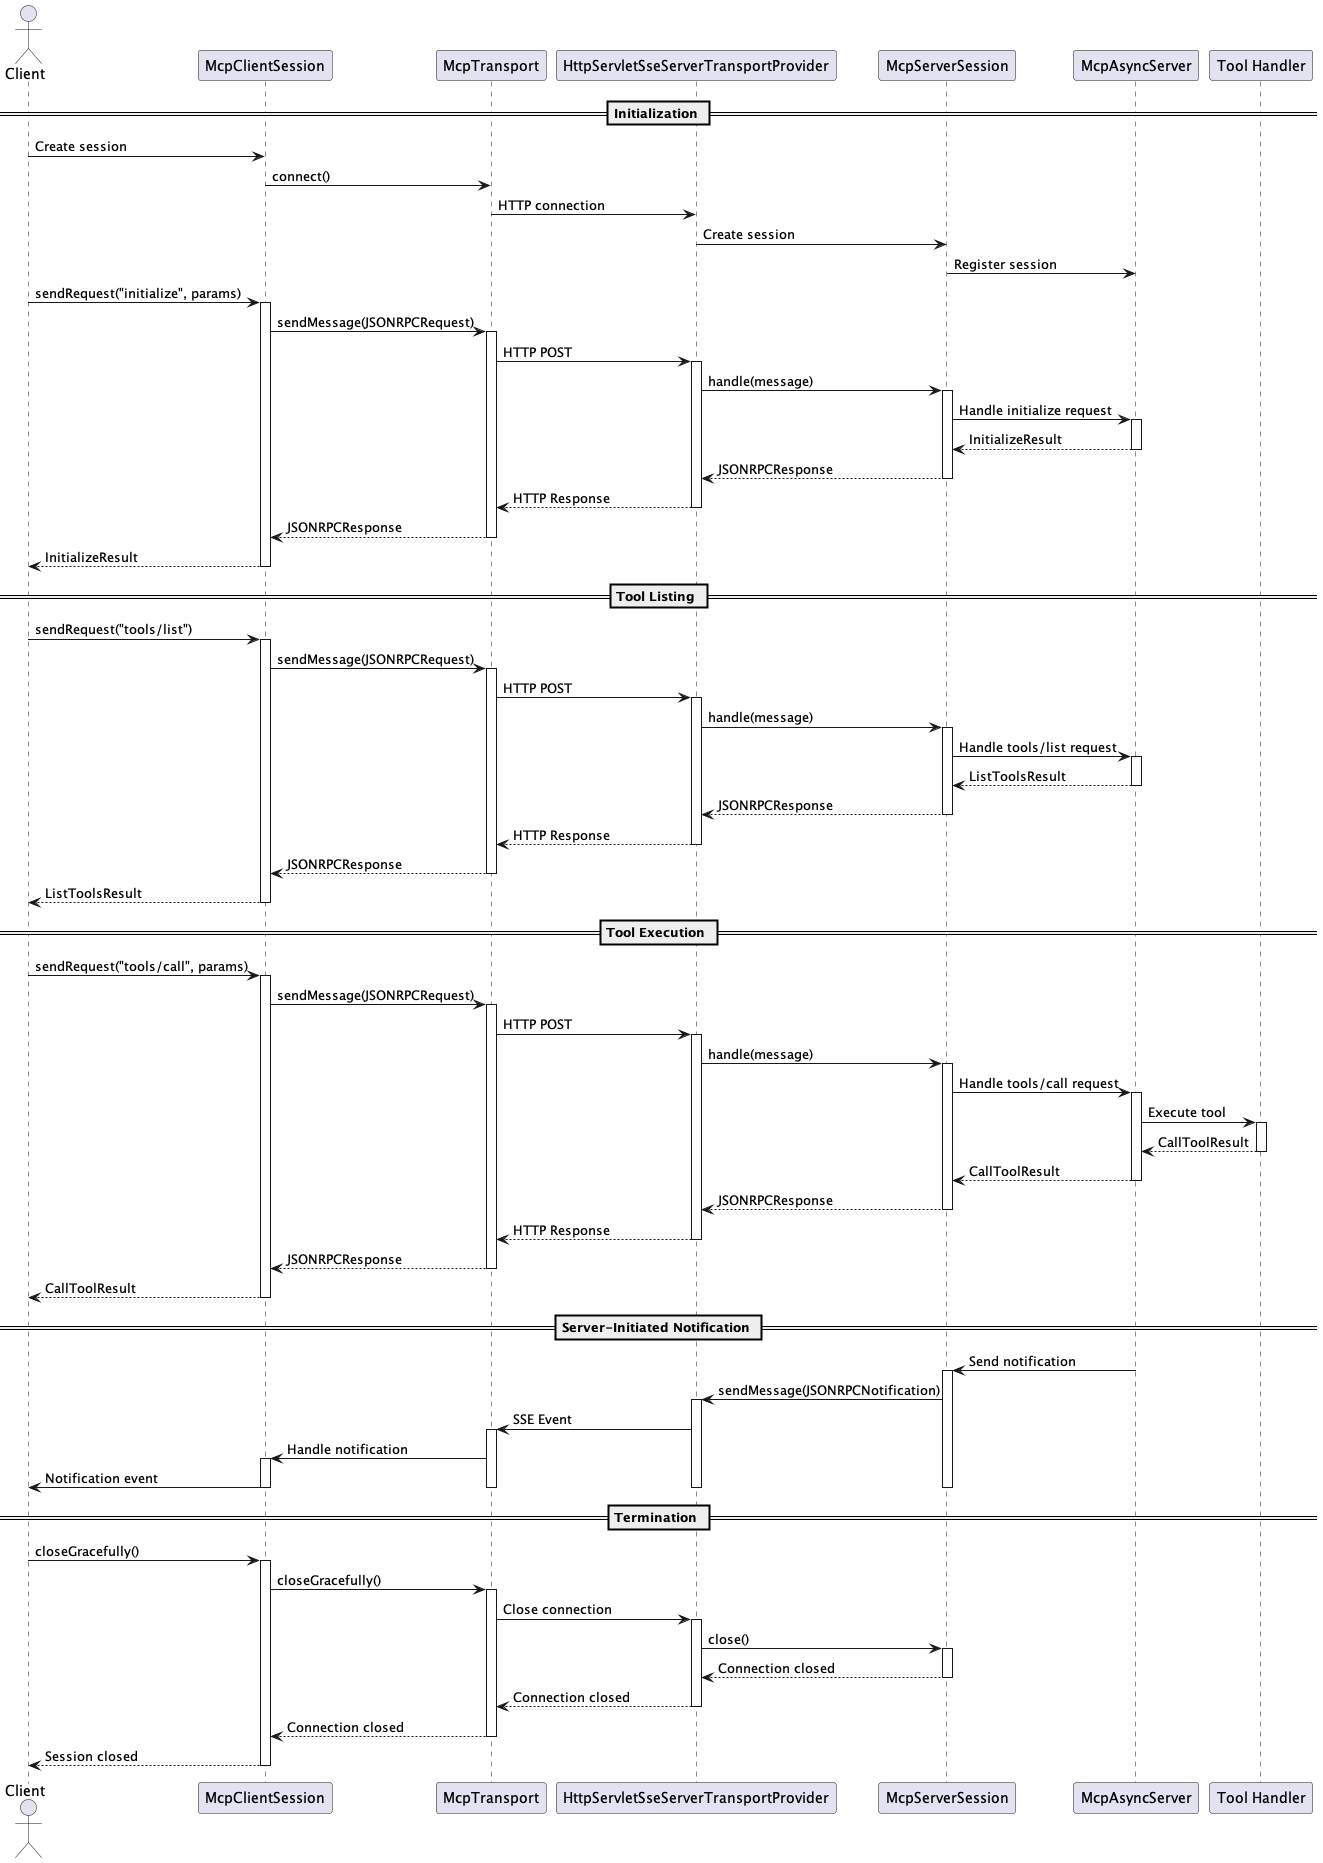

The diagram above was rendered by PlantUML. Its source (embedded in the PNG):
@startuml MCP Sequence Diagram

actor Client
participant "McpClientSession" as ClientSession
participant "McpTransport" as Transport
participant "HttpServletSseServerTransportProvider" as ServerTransport
participant "McpServerSession" as ServerSession
participant "McpAsyncServer" as AsyncServer
participant "Tool Handler" as ToolHandler

== Initialization ==

Client -> ClientSession: Create session
ClientSession -> Transport: connect()
Transport -> ServerTransport: HTTP connection
ServerTransport -> ServerSession: Create session
ServerSession -> AsyncServer: Register session

Client -> ClientSession: sendRequest("initialize", params)
activate ClientSession
ClientSession -> Transport: sendMessage(JSONRPCRequest)
activate Transport
Transport -> ServerTransport: HTTP POST
activate ServerTransport
ServerTransport -> ServerSession: handle(message)
activate ServerSession
ServerSession -> AsyncServer: Handle initialize request
activate AsyncServer
AsyncServer --> ServerSession: InitializeResult
deactivate AsyncServer
ServerSession --> ServerTransport: JSONRPCResponse
deactivate ServerSession
ServerTransport --> Transport: HTTP Response
deactivate ServerTransport
Transport --> ClientSession: JSONRPCResponse
deactivate Transport
ClientSession --> Client: InitializeResult
deactivate ClientSession

== Tool Listing ==

Client -> ClientSession: sendRequest("tools/list")
activate ClientSession
ClientSession -> Transport: sendMessage(JSONRPCRequest)
activate Transport
Transport -> ServerTransport: HTTP POST
activate ServerTransport
ServerTransport -> ServerSession: handle(message)
activate ServerSession
ServerSession -> AsyncServer: Handle tools/list request
activate AsyncServer
AsyncServer --> ServerSession: ListToolsResult
deactivate AsyncServer
ServerSession --> ServerTransport: JSONRPCResponse
deactivate ServerSession
ServerTransport --> Transport: HTTP Response
deactivate ServerTransport
Transport --> ClientSession: JSONRPCResponse
deactivate Transport
ClientSession --> Client: ListToolsResult
deactivate ClientSession

== Tool Execution ==

Client -> ClientSession: sendRequest("tools/call", params)
activate ClientSession
ClientSession -> Transport: sendMessage(JSONRPCRequest)
activate Transport
Transport -> ServerTransport: HTTP POST
activate ServerTransport
ServerTransport -> ServerSession: handle(message)
activate ServerSession
ServerSession -> AsyncServer: Handle tools/call request
activate AsyncServer
AsyncServer -> ToolHandler: Execute tool
activate ToolHandler
ToolHandler --> AsyncServer: CallToolResult
deactivate ToolHandler
AsyncServer --> ServerSession: CallToolResult
deactivate AsyncServer
ServerSession --> ServerTransport: JSONRPCResponse
deactivate ServerSession
ServerTransport --> Transport: HTTP Response
deactivate ServerTransport
Transport --> ClientSession: JSONRPCResponse
deactivate Transport
ClientSession --> Client: CallToolResult
deactivate ClientSession

== Server-Initiated Notification ==

AsyncServer -> ServerSession: Send notification
activate ServerSession
ServerSession -> ServerTransport: sendMessage(JSONRPCNotification)
activate ServerTransport
ServerTransport -> Transport: SSE Event
activate Transport
Transport -> ClientSession: Handle notification
activate ClientSession
ClientSession -> Client: Notification event
deactivate ClientSession
deactivate Transport
deactivate ServerTransport
deactivate ServerSession

== Termination ==

Client -> ClientSession: closeGracefully()
activate ClientSession
ClientSession -> Transport: closeGracefully()
activate Transport
Transport -> ServerTransport: Close connection
activate ServerTransport
ServerTransport -> ServerSession: close()
activate ServerSession
ServerSession --> ServerTransport: Connection closed
deactivate ServerSession
ServerTransport --> Transport: Connection closed
deactivate ServerTransport
Transport --> ClientSession: Connection closed
deactivate Transport
ClientSession --> Client: Session closed
deactivate ClientSession

@enduml